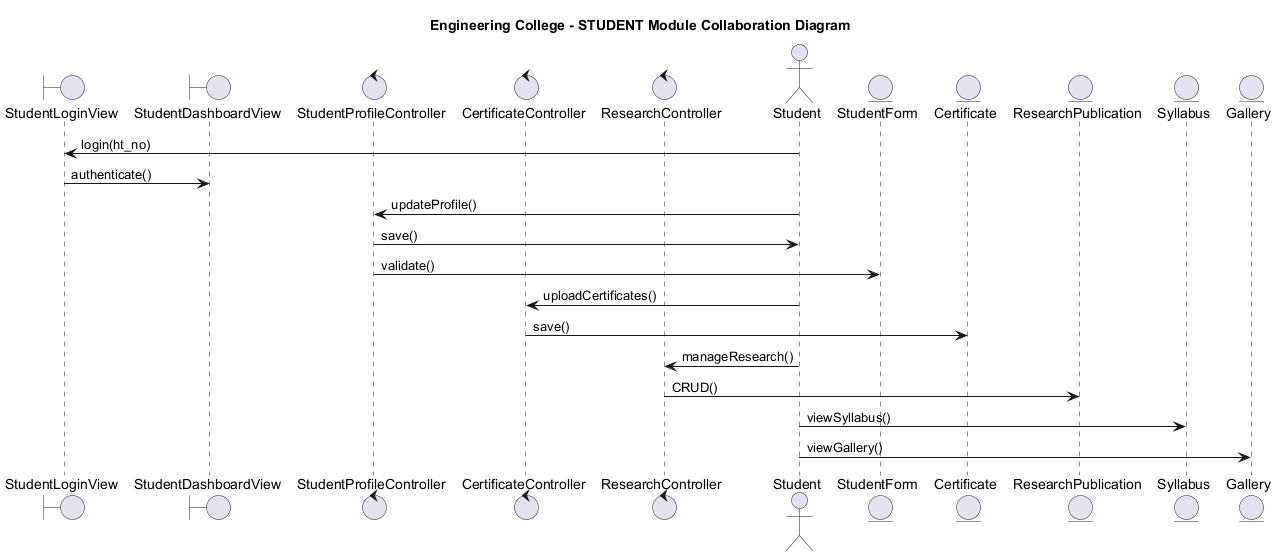

The diagram above was rendered by PlantUML. Its source (embedded in the PNG):
@startuml 11_Collaboration_Diagram_Student
' Engineering College - Collaboration Diagram for STUDENT Module
' A4 Page Layout

title Engineering College - STUDENT Module Collaboration Diagram

actor Student
boundary StudentLoginView
boundary StudentDashboardView
control StudentProfileController
control CertificateController
control ResearchController
entity Student
entity StudentForm
entity Certificate
entity ResearchPublication
entity Syllabus
entity Gallery

Student -> StudentLoginView: login(ht_no)
StudentLoginView -> StudentDashboardView: authenticate()
Student -> StudentProfileController: updateProfile()
StudentProfileController -> Student: save()
StudentProfileController -> StudentForm: validate()
Student -> CertificateController: uploadCertificates()
CertificateController -> Certificate: save()
Student -> ResearchController: manageResearch()
ResearchController -> ResearchPublication: CRUD()
Student -> Syllabus: viewSyllabus()
Student -> Gallery: viewGallery()

@enduml